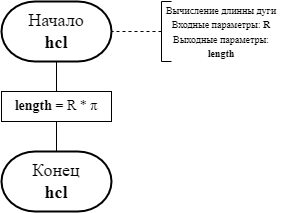

The diagram above was exported from draw.io. Its source (the exported page's mxGraphModel, read from the mxfile embedded in the PNG):
<mxGraphModel dx="675" dy="454" grid="1" gridSize="10" guides="0" tooltips="1" connect="1" arrows="0" fold="1" page="1" pageScale="1" pageWidth="827" pageHeight="1169" background="none" math="0" shadow="0">
  <root>
    <mxCell id="0" />
    <mxCell id="1" parent="0" />
    <mxCell id="4oTWKZa-oMYPQXvp2SXr-9" value="&lt;font style=&quot;font-size: 18px;&quot;&gt;Начало&lt;br style=&quot;&quot;&gt;&lt;b style=&quot;&quot;&gt;hcl&lt;/b&gt;&lt;/font&gt;" style="strokeWidth=2;html=1;shape=mxgraph.flowchart.terminator;whiteSpace=wrap;rounded=1;strokeColor=default;fontFamily=Times New Roman;fontSize=14;fontColor=#000000;fillColor=none;labelBackgroundColor=none;labelBorderColor=none;" parent="1" vertex="1">
      <mxGeometry x="360" y="80" width="110" height="60" as="geometry" />
    </mxCell>
    <mxCell id="4oTWKZa-oMYPQXvp2SXr-14" value="&lt;font style=&quot;font-size: 14px;&quot;&gt;&lt;b&gt;length&amp;nbsp;&lt;/b&gt;= R *&amp;nbsp;&lt;/font&gt;π" style="rounded=0;whiteSpace=wrap;html=1;strokeColor=default;fontFamily=Times New Roman;fontSize=14;fontColor=#000000;fillColor=none;labelBackgroundColor=none;labelBorderColor=none;" parent="1" vertex="1">
      <mxGeometry x="360" y="170" width="110" height="30" as="geometry" />
    </mxCell>
    <mxCell id="iBWXFEtvxGumeE3fWOg8-2" value="&lt;font style=&quot;font-size: 18px;&quot;&gt;Конец&lt;br style=&quot;&quot;&gt;&lt;b style=&quot;&quot;&gt;hcl&lt;/b&gt;&lt;/font&gt;" style="strokeWidth=2;html=1;shape=mxgraph.flowchart.terminator;whiteSpace=wrap;rounded=1;strokeColor=default;fontFamily=Times New Roman;fontSize=14;fontColor=#000000;fillColor=none;labelBackgroundColor=none;labelBorderColor=none;" parent="1" vertex="1">
      <mxGeometry x="360" y="230" width="110" height="60" as="geometry" />
    </mxCell>
    <mxCell id="knSL9QU_Ydm_A3Gq9NfB-1" value="" style="endArrow=none;html=1;rounded=0;entryX=0.5;entryY=1;entryDx=0;entryDy=0;entryPerimeter=0;exitX=0.5;exitY=0;exitDx=0;exitDy=0;" edge="1" parent="1" source="4oTWKZa-oMYPQXvp2SXr-14" target="4oTWKZa-oMYPQXvp2SXr-9">
      <mxGeometry width="50" height="50" relative="1" as="geometry">
        <mxPoint x="390" y="260" as="sourcePoint" />
        <mxPoint x="500" y="130" as="targetPoint" />
      </mxGeometry>
    </mxCell>
    <mxCell id="knSL9QU_Ydm_A3Gq9NfB-2" value="" style="endArrow=none;html=1;rounded=0;entryX=0.5;entryY=1;entryDx=0;entryDy=0;exitX=0.5;exitY=0;exitDx=0;exitDy=0;" edge="1" parent="1" target="4oTWKZa-oMYPQXvp2SXr-14">
      <mxGeometry width="50" height="50" relative="1" as="geometry">
        <mxPoint x="415" y="230" as="sourcePoint" />
        <mxPoint x="420" y="200" as="targetPoint" />
      </mxGeometry>
    </mxCell>
    <mxCell id="knSL9QU_Ydm_A3Gq9NfB-4" value="" style="endArrow=none;dashed=1;html=1;rounded=0;entryX=1;entryY=0.5;entryDx=0;entryDy=0;entryPerimeter=0;" edge="1" parent="1" target="4oTWKZa-oMYPQXvp2SXr-9">
      <mxGeometry width="50" height="50" relative="1" as="geometry">
        <mxPoint x="520" y="110" as="sourcePoint" />
        <mxPoint x="440" y="150" as="targetPoint" />
      </mxGeometry>
    </mxCell>
    <mxCell id="knSL9QU_Ydm_A3Gq9NfB-5" value="" style="endArrow=none;html=1;rounded=0;" edge="1" parent="1">
      <mxGeometry width="50" height="50" relative="1" as="geometry">
        <mxPoint x="520" y="140" as="sourcePoint" />
        <mxPoint x="520" y="80" as="targetPoint" />
      </mxGeometry>
    </mxCell>
    <mxCell id="knSL9QU_Ydm_A3Gq9NfB-6" value="" style="endArrow=none;html=1;rounded=0;" edge="1" parent="1">
      <mxGeometry width="50" height="50" relative="1" as="geometry">
        <mxPoint x="530" y="80" as="sourcePoint" />
        <mxPoint x="520" y="80" as="targetPoint" />
      </mxGeometry>
    </mxCell>
    <mxCell id="knSL9QU_Ydm_A3Gq9NfB-7" value="" style="endArrow=none;html=1;rounded=0;" edge="1" parent="1">
      <mxGeometry width="50" height="50" relative="1" as="geometry">
        <mxPoint x="530" y="140" as="sourcePoint" />
        <mxPoint x="520" y="140" as="targetPoint" />
      </mxGeometry>
    </mxCell>
    <mxCell id="knSL9QU_Ydm_A3Gq9NfB-8" value="&lt;font style=&quot;font-size: 10px;&quot; face=&quot;Times New Roman&quot;&gt;Вычисление длинны дуги&lt;br&gt;Входные параметры: &lt;b&gt;R&lt;br&gt;&lt;/b&gt;Выходные параметры: &lt;b&gt;length&lt;/b&gt;&lt;br&gt;&lt;/font&gt;" style="text;html=1;strokeColor=none;fillColor=none;align=center;verticalAlign=middle;whiteSpace=wrap;rounded=0;" vertex="1" parent="1">
      <mxGeometry x="520" y="80" width="120" height="60" as="geometry" />
    </mxCell>
  </root>
</mxGraphModel>